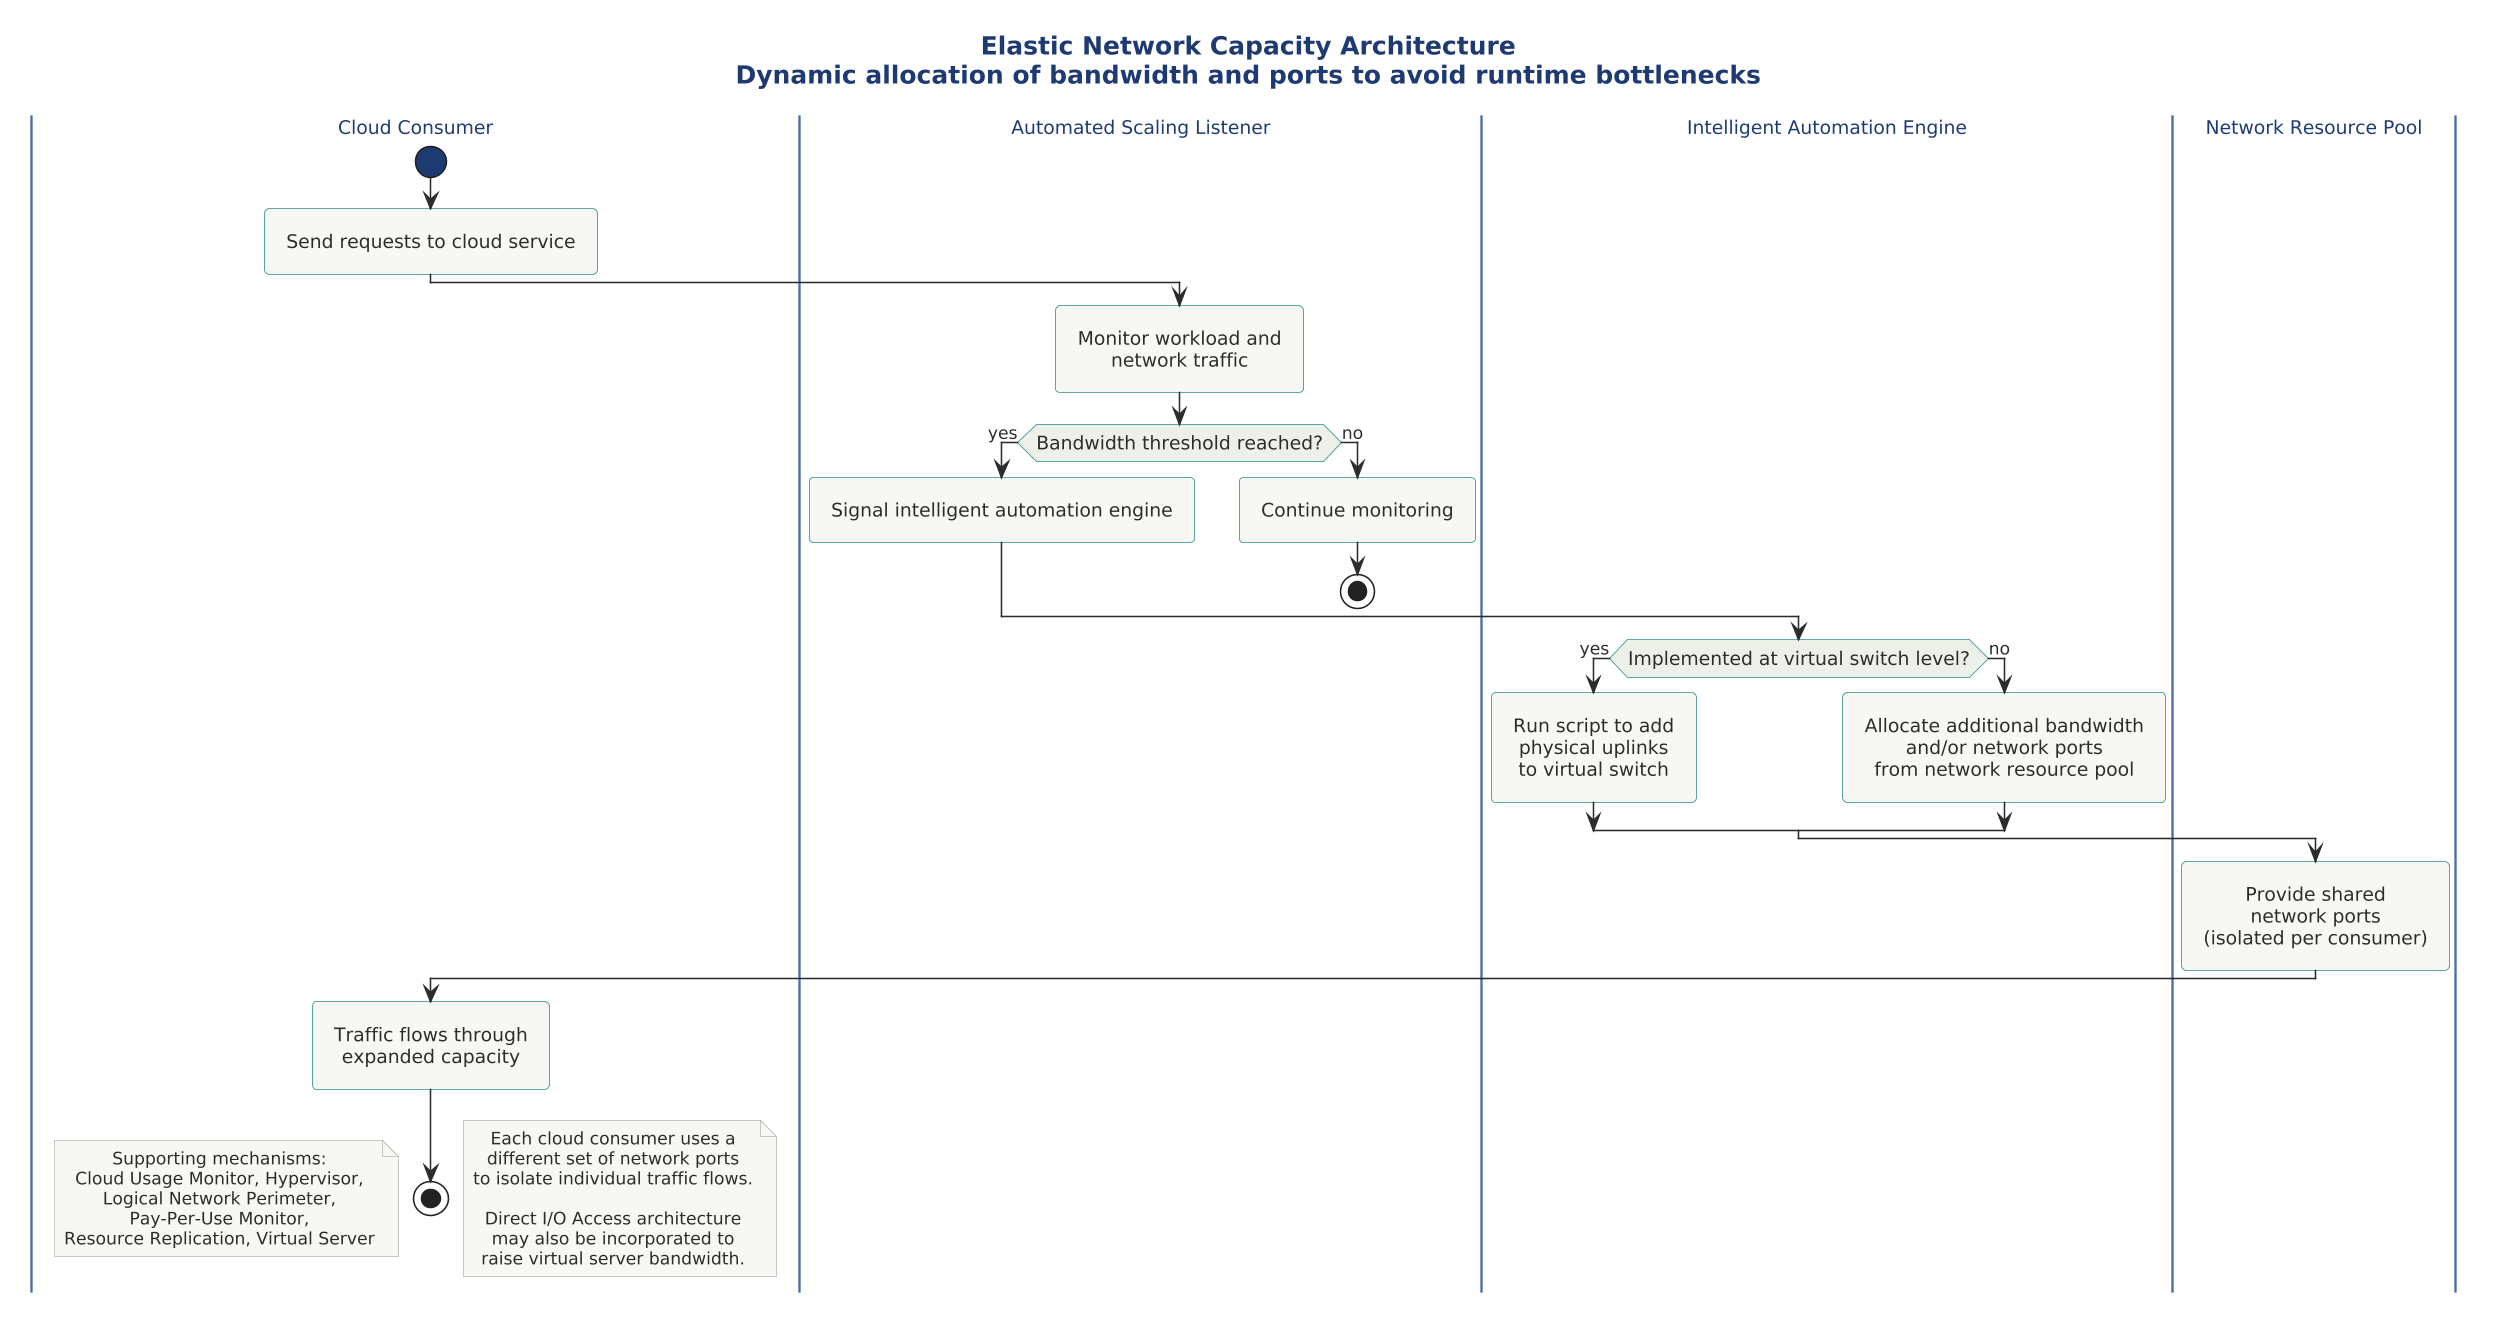

The diagram above was rendered by PlantUML. Its source (embedded in the PNG):
@startuml

skinparam dpi 150



!include ../../../../../../tooling/styles/plantuml/behavioral/activity-diagram-style.iuml

title Elastic Network Capacity Architecture\nDynamic allocation of bandwidth and ports to avoid runtime bottlenecks

|Cloud Consumer|
start
:Send requests to cloud service;

|Automated Scaling Listener|
:Monitor workload and
network traffic;
if (Bandwidth threshold reached?) then (yes)
  :Signal intelligent automation engine;
else (no)
  :Continue monitoring;
  stop
endif

|Intelligent Automation Engine|
if (Implemented at virtual switch level?) then (yes)
  :Run script to add
  physical uplinks
  to virtual switch;
else (no)
  :Allocate additional bandwidth
  and/or network ports
  from network resource pool;
endif

|Network Resource Pool|
:Provide shared
network ports
(isolated per consumer);

|Cloud Consumer|
:Traffic flows through
expanded capacity;
stop

note right
  Each cloud consumer uses a
  different set of network ports
  to isolate individual traffic flows.

  Direct I/O Access architecture
  may also be incorporated to
  raise virtual server bandwidth.
end note

note left
  Supporting mechanisms:
  Cloud Usage Monitor, Hypervisor,
  Logical Network Perimeter,
  Pay-Per-Use Monitor,
  Resource Replication, Virtual Server
end note

@enduml